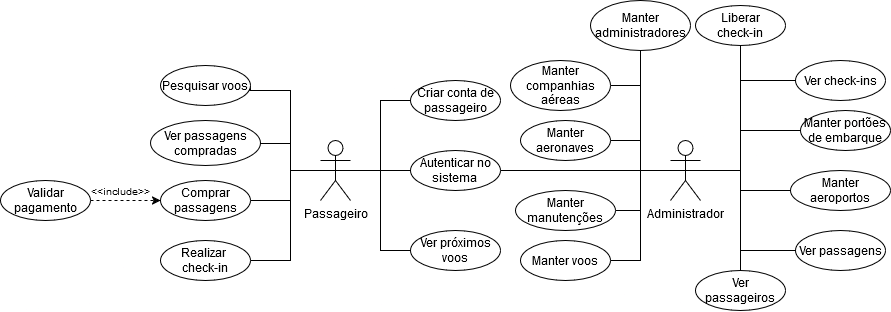

The diagram above was exported from draw.io. Its source (the exported page's mxGraphModel, read from the mxfile embedded in the PNG):
<mxGraphModel dx="989" dy="520" grid="1" gridSize="10" guides="1" tooltips="1" connect="1" arrows="1" fold="1" page="1" pageScale="1" pageWidth="827" pageHeight="1169" math="0" shadow="0">
  <root>
    <mxCell id="0" />
    <mxCell id="1" parent="0" />
    <mxCell id="qFhB5HEPBamgJlPAgSz2-9" style="edgeStyle=orthogonalEdgeStyle;rounded=0;orthogonalLoop=1;jettySize=auto;html=1;exitX=0.5;exitY=0.5;exitDx=0;exitDy=0;exitPerimeter=0;entryX=0;entryY=0.5;entryDx=0;entryDy=0;endArrow=none;endFill=0;" parent="1" source="qFhB5HEPBamgJlPAgSz2-1" target="GnrFOolTsA4xDCtrEcNS-4" edge="1">
      <mxGeometry relative="1" as="geometry">
        <Array as="points">
          <mxPoint x="450" y="350" />
          <mxPoint x="450" y="280" />
        </Array>
      </mxGeometry>
    </mxCell>
    <mxCell id="qFhB5HEPBamgJlPAgSz2-10" style="edgeStyle=orthogonalEdgeStyle;rounded=0;orthogonalLoop=1;jettySize=auto;html=1;exitX=0.5;exitY=0.5;exitDx=0;exitDy=0;exitPerimeter=0;entryX=1;entryY=0.5;entryDx=0;entryDy=0;endArrow=none;endFill=0;" parent="1" source="qFhB5HEPBamgJlPAgSz2-1" target="qFhB5HEPBamgJlPAgSz2-5" edge="1">
      <mxGeometry relative="1" as="geometry">
        <Array as="points">
          <mxPoint x="360" y="350" />
          <mxPoint x="360" y="270" />
          <mxPoint x="320" y="270" />
        </Array>
      </mxGeometry>
    </mxCell>
    <mxCell id="qFhB5HEPBamgJlPAgSz2-11" style="edgeStyle=orthogonalEdgeStyle;rounded=0;orthogonalLoop=1;jettySize=auto;html=1;exitX=0.5;exitY=0.5;exitDx=0;exitDy=0;exitPerimeter=0;entryX=1;entryY=0.5;entryDx=0;entryDy=0;endArrow=none;endFill=0;" parent="1" source="qFhB5HEPBamgJlPAgSz2-1" target="qFhB5HEPBamgJlPAgSz2-6" edge="1">
      <mxGeometry relative="1" as="geometry">
        <Array as="points">
          <mxPoint x="360" y="350" />
          <mxPoint x="360" y="380" />
        </Array>
      </mxGeometry>
    </mxCell>
    <mxCell id="qFhB5HEPBamgJlPAgSz2-12" style="edgeStyle=orthogonalEdgeStyle;rounded=0;orthogonalLoop=1;jettySize=auto;html=1;exitX=0.5;exitY=0.5;exitDx=0;exitDy=0;exitPerimeter=0;entryX=1;entryY=0.5;entryDx=0;entryDy=0;endArrow=none;endFill=0;" parent="1" source="qFhB5HEPBamgJlPAgSz2-1" target="qFhB5HEPBamgJlPAgSz2-7" edge="1">
      <mxGeometry relative="1" as="geometry">
        <Array as="points">
          <mxPoint x="360" y="350" />
          <mxPoint x="360" y="440" />
        </Array>
      </mxGeometry>
    </mxCell>
    <mxCell id="GnrFOolTsA4xDCtrEcNS-3" style="edgeStyle=orthogonalEdgeStyle;rounded=0;orthogonalLoop=1;jettySize=auto;html=1;exitX=0.5;exitY=0.5;exitDx=0;exitDy=0;exitPerimeter=0;entryX=0;entryY=0.5;entryDx=0;entryDy=0;endArrow=none;endFill=0;" parent="1" source="qFhB5HEPBamgJlPAgSz2-1" target="qFhB5HEPBamgJlPAgSz2-4" edge="1">
      <mxGeometry relative="1" as="geometry">
        <Array as="points" />
      </mxGeometry>
    </mxCell>
    <mxCell id="GnrFOolTsA4xDCtrEcNS-5" style="edgeStyle=orthogonalEdgeStyle;rounded=0;orthogonalLoop=1;jettySize=auto;html=1;exitX=0.5;exitY=0.5;exitDx=0;exitDy=0;exitPerimeter=0;entryX=0;entryY=0.5;entryDx=0;entryDy=0;strokeColor=default;endArrow=none;endFill=0;" parent="1" source="qFhB5HEPBamgJlPAgSz2-1" target="GnrFOolTsA4xDCtrEcNS-1" edge="1">
      <mxGeometry relative="1" as="geometry" />
    </mxCell>
    <mxCell id="in6-VWhSKFkth-PQ7jhl-5" style="edgeStyle=orthogonalEdgeStyle;rounded=0;orthogonalLoop=1;jettySize=auto;html=1;exitX=0.5;exitY=0.5;exitDx=0;exitDy=0;exitPerimeter=0;entryX=1;entryY=0.5;entryDx=0;entryDy=0;endArrow=none;endFill=0;" edge="1" parent="1" source="qFhB5HEPBamgJlPAgSz2-1" target="in6-VWhSKFkth-PQ7jhl-4">
      <mxGeometry relative="1" as="geometry">
        <mxPoint x="404.7931034482758" y="270" as="targetPoint" />
        <Array as="points">
          <mxPoint x="360" y="350" />
          <mxPoint x="360" y="323" />
          <mxPoint x="265" y="323" />
        </Array>
      </mxGeometry>
    </mxCell>
    <mxCell id="qFhB5HEPBamgJlPAgSz2-1" value="Passageiro" style="shape=umlActor;verticalLabelPosition=bottom;verticalAlign=top;html=1;outlineConnect=0;" parent="1" vertex="1">
      <mxGeometry x="390" y="320" width="30" height="60" as="geometry" />
    </mxCell>
    <mxCell id="qFhB5HEPBamgJlPAgSz2-34" style="edgeStyle=orthogonalEdgeStyle;rounded=0;orthogonalLoop=1;jettySize=auto;html=1;exitX=0.5;exitY=0.5;exitDx=0;exitDy=0;exitPerimeter=0;entryX=0;entryY=0.5;entryDx=0;entryDy=0;endArrow=none;endFill=0;" parent="1" source="qFhB5HEPBamgJlPAgSz2-3" target="qFhB5HEPBamgJlPAgSz2-16" edge="1">
      <mxGeometry relative="1" as="geometry">
        <Array as="points">
          <mxPoint x="810" y="350" />
          <mxPoint x="810" y="370" />
        </Array>
        <mxPoint x="755" y="354.99" as="sourcePoint" />
        <mxPoint x="830" y="370" as="targetPoint" />
      </mxGeometry>
    </mxCell>
    <mxCell id="qFhB5HEPBamgJlPAgSz2-35" style="edgeStyle=orthogonalEdgeStyle;rounded=0;orthogonalLoop=1;jettySize=auto;html=1;exitX=0.5;exitY=0.5;exitDx=0;exitDy=0;exitPerimeter=0;entryX=0;entryY=0.5;entryDx=0;entryDy=0;endArrow=none;endFill=0;" parent="1" source="qFhB5HEPBamgJlPAgSz2-3" target="qFhB5HEPBamgJlPAgSz2-17" edge="1">
      <mxGeometry relative="1" as="geometry">
        <Array as="points">
          <mxPoint x="810" y="350" />
          <mxPoint x="810" y="310" />
        </Array>
      </mxGeometry>
    </mxCell>
    <mxCell id="qFhB5HEPBamgJlPAgSz2-36" style="edgeStyle=orthogonalEdgeStyle;rounded=0;orthogonalLoop=1;jettySize=auto;html=1;exitX=0.5;exitY=0.5;exitDx=0;exitDy=0;exitPerimeter=0;entryX=0;entryY=0.5;entryDx=0;entryDy=0;endArrow=none;endFill=0;" parent="1" source="qFhB5HEPBamgJlPAgSz2-3" target="qFhB5HEPBamgJlPAgSz2-32" edge="1">
      <mxGeometry relative="1" as="geometry">
        <Array as="points">
          <mxPoint x="810" y="350" />
          <mxPoint x="810" y="430" />
        </Array>
      </mxGeometry>
    </mxCell>
    <mxCell id="qFhB5HEPBamgJlPAgSz2-37" style="edgeStyle=orthogonalEdgeStyle;rounded=0;orthogonalLoop=1;jettySize=auto;html=1;exitX=0.5;exitY=0.5;exitDx=0;exitDy=0;exitPerimeter=0;entryX=1;entryY=0.5;entryDx=0;entryDy=0;endArrow=none;endFill=0;" parent="1" source="qFhB5HEPBamgJlPAgSz2-3" target="qFhB5HEPBamgJlPAgSz2-18" edge="1">
      <mxGeometry relative="1" as="geometry">
        <Array as="points">
          <mxPoint x="710" y="350" />
          <mxPoint x="710" y="265" />
        </Array>
      </mxGeometry>
    </mxCell>
    <mxCell id="qFhB5HEPBamgJlPAgSz2-38" style="edgeStyle=orthogonalEdgeStyle;rounded=0;orthogonalLoop=1;jettySize=auto;html=1;exitX=0.5;exitY=0.5;exitDx=0;exitDy=0;exitPerimeter=0;entryX=1;entryY=0.5;entryDx=0;entryDy=0;endArrow=none;endFill=0;" parent="1" source="qFhB5HEPBamgJlPAgSz2-3" target="qFhB5HEPBamgJlPAgSz2-15" edge="1">
      <mxGeometry relative="1" as="geometry" />
    </mxCell>
    <mxCell id="qFhB5HEPBamgJlPAgSz2-39" style="edgeStyle=orthogonalEdgeStyle;rounded=0;orthogonalLoop=1;jettySize=auto;html=1;exitX=0.5;exitY=0.5;exitDx=0;exitDy=0;exitPerimeter=0;entryX=1;entryY=0.5;entryDx=0;entryDy=0;endArrow=none;endFill=0;" parent="1" source="qFhB5HEPBamgJlPAgSz2-3" target="qFhB5HEPBamgJlPAgSz2-21" edge="1">
      <mxGeometry relative="1" as="geometry">
        <Array as="points">
          <mxPoint x="710" y="350" />
          <mxPoint x="710" y="390" />
        </Array>
      </mxGeometry>
    </mxCell>
    <mxCell id="GnrFOolTsA4xDCtrEcNS-15" value="" style="edgeStyle=orthogonalEdgeStyle;rounded=0;orthogonalLoop=1;jettySize=auto;html=1;endArrow=none;endFill=0;entryX=1;entryY=0.5;entryDx=0;entryDy=0;" parent="1" source="qFhB5HEPBamgJlPAgSz2-3" target="qFhB5HEPBamgJlPAgSz2-13" edge="1">
      <mxGeometry relative="1" as="geometry">
        <Array as="points">
          <mxPoint x="710" y="350" />
          <mxPoint x="710" y="440" />
        </Array>
        <mxPoint x="710" y="440" as="targetPoint" />
      </mxGeometry>
    </mxCell>
    <mxCell id="GnrFOolTsA4xDCtrEcNS-16" style="edgeStyle=orthogonalEdgeStyle;rounded=0;orthogonalLoop=1;jettySize=auto;html=1;exitX=0.5;exitY=0.5;exitDx=0;exitDy=0;exitPerimeter=0;entryX=0.5;entryY=1;entryDx=0;entryDy=0;endArrow=none;endFill=0;" parent="1" source="qFhB5HEPBamgJlPAgSz2-3" target="GnrFOolTsA4xDCtrEcNS-13" edge="1">
      <mxGeometry relative="1" as="geometry">
        <Array as="points">
          <mxPoint x="810" y="350" />
          <mxPoint x="810" y="260" />
          <mxPoint x="910" y="260" />
        </Array>
      </mxGeometry>
    </mxCell>
    <mxCell id="GnrFOolTsA4xDCtrEcNS-17" style="edgeStyle=orthogonalEdgeStyle;rounded=0;orthogonalLoop=1;jettySize=auto;html=1;exitX=0.5;exitY=0.5;exitDx=0;exitDy=0;exitPerimeter=0;entryX=0.5;entryY=1;entryDx=0;entryDy=0;endArrow=none;endFill=0;" parent="1" source="qFhB5HEPBamgJlPAgSz2-3" target="GnrFOolTsA4xDCtrEcNS-11" edge="1">
      <mxGeometry relative="1" as="geometry">
        <Array as="points">
          <mxPoint x="710" y="350" />
          <mxPoint x="710" y="240" />
        </Array>
      </mxGeometry>
    </mxCell>
    <mxCell id="in6-VWhSKFkth-PQ7jhl-1" style="edgeStyle=orthogonalEdgeStyle;rounded=0;orthogonalLoop=1;jettySize=auto;html=1;exitX=0.5;exitY=0.5;exitDx=0;exitDy=0;exitPerimeter=0;entryX=1;entryY=0.5;entryDx=0;entryDy=0;endArrow=none;endFill=0;" edge="1" parent="1" source="qFhB5HEPBamgJlPAgSz2-3" target="qFhB5HEPBamgJlPAgSz2-4">
      <mxGeometry relative="1" as="geometry" />
    </mxCell>
    <mxCell id="qFhB5HEPBamgJlPAgSz2-3" value="Administrador" style="shape=umlActor;verticalLabelPosition=bottom;verticalAlign=top;html=1;outlineConnect=0;" parent="1" vertex="1">
      <mxGeometry x="740" y="320" width="30" height="60" as="geometry" />
    </mxCell>
    <mxCell id="qFhB5HEPBamgJlPAgSz2-4" value="&lt;div&gt;Autenticar no&lt;/div&gt;&lt;div&gt;sistema&lt;br&gt;&lt;/div&gt;" style="ellipse;whiteSpace=wrap;html=1;" parent="1" vertex="1">
      <mxGeometry x="480" y="330" width="90" height="40" as="geometry" />
    </mxCell>
    <mxCell id="qFhB5HEPBamgJlPAgSz2-6" value="Comprar passagens" style="ellipse;whiteSpace=wrap;html=1;" parent="1" vertex="1">
      <mxGeometry x="230" y="360" width="90" height="40" as="geometry" />
    </mxCell>
    <mxCell id="qFhB5HEPBamgJlPAgSz2-7" value="&lt;div&gt;Realizar&amp;nbsp;&lt;/div&gt;&lt;div&gt;check-in&lt;/div&gt;" style="ellipse;whiteSpace=wrap;html=1;" parent="1" vertex="1">
      <mxGeometry x="230" y="420" width="90" height="40" as="geometry" />
    </mxCell>
    <mxCell id="qFhB5HEPBamgJlPAgSz2-13" value="Manter voos" style="ellipse;whiteSpace=wrap;html=1;" parent="1" vertex="1">
      <mxGeometry x="590" y="420" width="90" height="40" as="geometry" />
    </mxCell>
    <mxCell id="qFhB5HEPBamgJlPAgSz2-15" value="Manter aeronaves" style="ellipse;whiteSpace=wrap;html=1;" parent="1" vertex="1">
      <mxGeometry x="590" y="300" width="90" height="40" as="geometry" />
    </mxCell>
    <mxCell id="qFhB5HEPBamgJlPAgSz2-16" value="Manter aeroportos" style="ellipse;whiteSpace=wrap;html=1;" parent="1" vertex="1">
      <mxGeometry x="860" y="350" width="100" height="40" as="geometry" />
    </mxCell>
    <mxCell id="qFhB5HEPBamgJlPAgSz2-17" value="Manter portões de embarque" style="ellipse;whiteSpace=wrap;html=1;" parent="1" vertex="1">
      <mxGeometry x="870" y="290" width="90" height="40" as="geometry" />
    </mxCell>
    <mxCell id="qFhB5HEPBamgJlPAgSz2-18" value="Manter companhias aéreas" style="ellipse;whiteSpace=wrap;html=1;" parent="1" vertex="1">
      <mxGeometry x="580" y="240" width="100" height="50" as="geometry" />
    </mxCell>
    <mxCell id="qFhB5HEPBamgJlPAgSz2-21" value="Manter manutenções" style="ellipse;whiteSpace=wrap;html=1;" parent="1" vertex="1">
      <mxGeometry x="585" y="370" width="100" height="40" as="geometry" />
    </mxCell>
    <mxCell id="qFhB5HEPBamgJlPAgSz2-32" value="Ver passagens" style="ellipse;whiteSpace=wrap;html=1;" parent="1" vertex="1">
      <mxGeometry x="865" y="410" width="90" height="40" as="geometry" />
    </mxCell>
    <mxCell id="GnrFOolTsA4xDCtrEcNS-1" value="Ver próximos voos" style="ellipse;whiteSpace=wrap;html=1;" parent="1" vertex="1">
      <mxGeometry x="480" y="410" width="90" height="40" as="geometry" />
    </mxCell>
    <mxCell id="GnrFOolTsA4xDCtrEcNS-4" value="Criar conta de passageiro" style="ellipse;whiteSpace=wrap;html=1;" parent="1" vertex="1">
      <mxGeometry x="480" y="260" width="90" height="40" as="geometry" />
    </mxCell>
    <mxCell id="GnrFOolTsA4xDCtrEcNS-7" style="edgeStyle=orthogonalEdgeStyle;rounded=0;orthogonalLoop=1;jettySize=auto;html=1;exitX=0.5;exitY=0.5;exitDx=0;exitDy=0;exitPerimeter=0;entryX=0.5;entryY=0;entryDx=0;entryDy=0;endArrow=none;endFill=0;" parent="1" source="qFhB5HEPBamgJlPAgSz2-3" target="GnrFOolTsA4xDCtrEcNS-8" edge="1">
      <mxGeometry relative="1" as="geometry">
        <mxPoint x="760" y="400" as="sourcePoint" />
        <Array as="points">
          <mxPoint x="810" y="350" />
          <mxPoint x="810" y="460" />
        </Array>
      </mxGeometry>
    </mxCell>
    <mxCell id="GnrFOolTsA4xDCtrEcNS-8" value="Ver passageiros" style="ellipse;whiteSpace=wrap;html=1;" parent="1" vertex="1">
      <mxGeometry x="765" y="450" width="90" height="40" as="geometry" />
    </mxCell>
    <mxCell id="GnrFOolTsA4xDCtrEcNS-11" value="Manter administradores" style="ellipse;whiteSpace=wrap;html=1;" parent="1" vertex="1">
      <mxGeometry x="660" y="180" width="100" height="50" as="geometry" />
    </mxCell>
    <mxCell id="GnrFOolTsA4xDCtrEcNS-13" value="Ver check-ins" style="ellipse;whiteSpace=wrap;html=1;" parent="1" vertex="1">
      <mxGeometry x="865" y="240" width="90" height="40" as="geometry" />
    </mxCell>
    <mxCell id="in6-VWhSKFkth-PQ7jhl-2" value="&lt;div&gt;Liberar&lt;/div&gt;&lt;div&gt;check-in&lt;/div&gt;" style="ellipse;whiteSpace=wrap;html=1;" vertex="1" parent="1">
      <mxGeometry x="765" y="185" width="90" height="40" as="geometry" />
    </mxCell>
    <mxCell id="in6-VWhSKFkth-PQ7jhl-3" style="edgeStyle=orthogonalEdgeStyle;rounded=0;orthogonalLoop=1;jettySize=auto;html=1;exitX=0.5;exitY=0.5;exitDx=0;exitDy=0;exitPerimeter=0;entryX=0.5;entryY=1;entryDx=0;entryDy=0;endArrow=none;endFill=0;" edge="1" parent="1" source="qFhB5HEPBamgJlPAgSz2-3" target="in6-VWhSKFkth-PQ7jhl-2">
      <mxGeometry relative="1" as="geometry">
        <mxPoint x="810" y="230" as="targetPoint" />
        <Array as="points">
          <mxPoint x="810" y="350" />
          <mxPoint x="810" y="225" />
        </Array>
      </mxGeometry>
    </mxCell>
    <mxCell id="in6-VWhSKFkth-PQ7jhl-4" value="Ver passagens compradas" style="ellipse;whiteSpace=wrap;html=1;" vertex="1" parent="1">
      <mxGeometry x="220" y="300" width="110" height="45" as="geometry" />
    </mxCell>
    <mxCell id="in6-VWhSKFkth-PQ7jhl-7" style="edgeStyle=orthogonalEdgeStyle;rounded=0;orthogonalLoop=1;jettySize=auto;html=1;exitX=1;exitY=0.5;exitDx=0;exitDy=0;entryX=0;entryY=0.5;entryDx=0;entryDy=0;dashed=1;" edge="1" parent="1" source="in6-VWhSKFkth-PQ7jhl-6" target="qFhB5HEPBamgJlPAgSz2-6">
      <mxGeometry relative="1" as="geometry" />
    </mxCell>
    <mxCell id="in6-VWhSKFkth-PQ7jhl-6" value="Validar pagamento" style="ellipse;whiteSpace=wrap;html=1;" vertex="1" parent="1">
      <mxGeometry x="70" y="360" width="90" height="40" as="geometry" />
    </mxCell>
    <mxCell id="in6-VWhSKFkth-PQ7jhl-8" value="&lt;font style=&quot;font-size: 10px;&quot;&gt;&amp;lt;&amp;lt;include&amp;gt;&amp;gt;&lt;/font&gt;" style="text;html=1;align=center;verticalAlign=middle;whiteSpace=wrap;rounded=0;" vertex="1" parent="1">
      <mxGeometry x="160" y="360" width="60" height="20" as="geometry" />
    </mxCell>
    <mxCell id="in6-VWhSKFkth-PQ7jhl-10" value="" style="edgeStyle=orthogonalEdgeStyle;rounded=0;orthogonalLoop=1;jettySize=auto;html=1;exitX=0.5;exitY=0.5;exitDx=0;exitDy=0;exitPerimeter=0;entryX=0.5;entryY=1;entryDx=0;entryDy=0;endArrow=none;endFill=0;" edge="1" parent="1" source="qFhB5HEPBamgJlPAgSz2-1" target="qFhB5HEPBamgJlPAgSz2-5">
      <mxGeometry relative="1" as="geometry">
        <mxPoint x="275" y="350" as="targetPoint" />
        <mxPoint x="405" y="350" as="sourcePoint" />
        <Array as="points">
          <mxPoint x="360" y="350" />
          <mxPoint x="360" y="270" />
        </Array>
      </mxGeometry>
    </mxCell>
    <mxCell id="qFhB5HEPBamgJlPAgSz2-5" value="Pesquisar voos" style="ellipse;whiteSpace=wrap;html=1;" parent="1" vertex="1">
      <mxGeometry x="230" y="245" width="90" height="40" as="geometry" />
    </mxCell>
  </root>
</mxGraphModel>